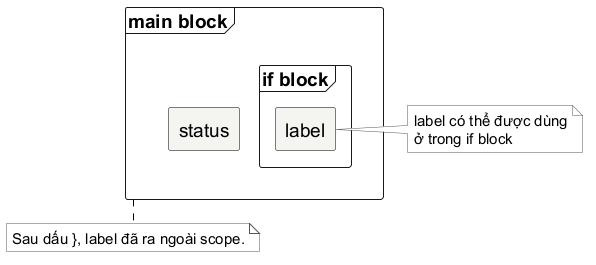

The diagram above was rendered by PlantUML. Its source (embedded in the PNG):
@startuml
skinparam backgroundColor white
skinparam shadowing false
skinparam defaultFontName "Source Sans 3"
skinparam defaultFontSize 19
skinparam defaultFontColor #000000
skinparam rectangle {
  BackgroundColor #F4F4F1
  BorderColor #000000
  FontColor #000000
  RoundCorner 4
}
skinparam arrowColor #000000
skinparam note {
  BackgroundColor #FFFFFF
  BorderColor #555555
  FontColor #000000
  FontName "Source Sans 3"
  FontSize 15
}
frame "main block" as main {
  rectangle "status" as status
  frame "if block" as ifblock {
    rectangle "label" as label
  }
}
note right of label
  label có thể được dùng
  ở trong if block
end note
note bottom of main
  Sau dấu }, label đã ra ngoài scope.
end note
@enduml